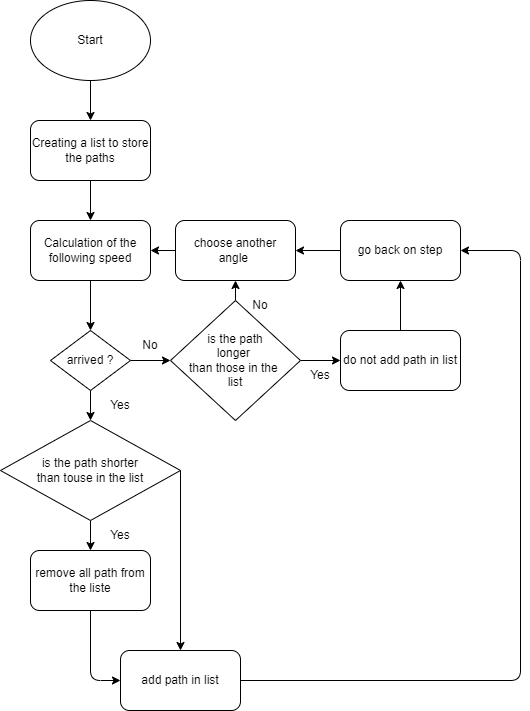

The diagram above was exported from draw.io. Its source (the exported page's mxGraphModel, read from the mxfile embedded in the PNG):
<mxGraphModel dx="675" dy="676" grid="1" gridSize="10" guides="1" tooltips="1" connect="1" arrows="1" fold="1" page="1" pageScale="1" pageWidth="850" pageHeight="1100" math="0" shadow="0">
  <root>
    <mxCell id="0" />
    <mxCell id="1" parent="0" />
    <mxCell id="4" style="edgeStyle=none;html=1;exitX=0.5;exitY=1;exitDx=0;exitDy=0;" edge="1" parent="1" source="2" target="3">
      <mxGeometry relative="1" as="geometry" />
    </mxCell>
    <mxCell id="2" value="Start" style="ellipse;whiteSpace=wrap;html=1;" vertex="1" parent="1">
      <mxGeometry x="150" y="20" width="120" height="80" as="geometry" />
    </mxCell>
    <mxCell id="6" style="edgeStyle=none;html=1;exitX=0.5;exitY=1;exitDx=0;exitDy=0;" edge="1" parent="1" source="3" target="5">
      <mxGeometry relative="1" as="geometry" />
    </mxCell>
    <mxCell id="3" value="Creating a list to store the paths" style="rounded=1;whiteSpace=wrap;html=1;" vertex="1" parent="1">
      <mxGeometry x="150" y="140" width="120" height="60" as="geometry" />
    </mxCell>
    <mxCell id="8" style="edgeStyle=none;html=1;exitX=0.5;exitY=1;exitDx=0;exitDy=0;entryX=0.5;entryY=0;entryDx=0;entryDy=0;fontFamily=Helvetica;fontSize=12;" edge="1" parent="1" source="5">
      <mxGeometry relative="1" as="geometry">
        <mxPoint x="210" y="350" as="targetPoint" />
      </mxGeometry>
    </mxCell>
    <mxCell id="5" value="Calculation of the following speed" style="rounded=1;whiteSpace=wrap;html=1;" vertex="1" parent="1">
      <mxGeometry x="150" y="240" width="120" height="60" as="geometry" />
    </mxCell>
    <mxCell id="11" style="edgeStyle=none;html=1;exitX=0.5;exitY=1;exitDx=0;exitDy=0;entryX=0.5;entryY=0;entryDx=0;entryDy=0;fontFamily=Helvetica;fontSize=12;" edge="1" parent="1" source="9" target="10">
      <mxGeometry relative="1" as="geometry" />
    </mxCell>
    <mxCell id="15" value="" style="edgeStyle=none;html=1;fontFamily=Helvetica;fontSize=12;" edge="1" parent="1" source="9" target="14">
      <mxGeometry relative="1" as="geometry" />
    </mxCell>
    <mxCell id="9" value="arrived ?" style="rhombus;whiteSpace=wrap;html=1;fontFamily=Helvetica;fontSize=12;" vertex="1" parent="1">
      <mxGeometry x="170" y="350" width="80" height="60" as="geometry" />
    </mxCell>
    <mxCell id="18" value="" style="edgeStyle=none;html=1;fontFamily=Helvetica;fontSize=12;" edge="1" parent="1" source="10" target="17">
      <mxGeometry relative="1" as="geometry" />
    </mxCell>
    <mxCell id="21" style="edgeStyle=none;html=1;exitX=1;exitY=0.5;exitDx=0;exitDy=0;fontFamily=Helvetica;fontSize=12;" edge="1" parent="1" source="10" target="20">
      <mxGeometry relative="1" as="geometry">
        <Array as="points">
          <mxPoint x="300" y="490" />
        </Array>
      </mxGeometry>
    </mxCell>
    <mxCell id="10" value="is the path shorter &lt;br&gt;than touse in the list" style="rhombus;whiteSpace=wrap;html=1;fontFamily=Helvetica;fontSize=12;" vertex="1" parent="1">
      <mxGeometry x="120" y="440" width="180" height="100" as="geometry" />
    </mxCell>
    <mxCell id="13" value="Yes" style="text;html=1;strokeColor=none;fillColor=none;align=center;verticalAlign=middle;whiteSpace=wrap;rounded=0;fontFamily=Helvetica;fontSize=12;" vertex="1" parent="1">
      <mxGeometry x="210" y="410" width="60" height="30" as="geometry" />
    </mxCell>
    <mxCell id="24" value="" style="edgeStyle=none;html=1;fontFamily=Helvetica;fontSize=12;" edge="1" parent="1" source="14" target="23">
      <mxGeometry relative="1" as="geometry" />
    </mxCell>
    <mxCell id="31" value="" style="edgeStyle=none;html=1;fontFamily=Helvetica;fontSize=12;" edge="1" parent="1" source="14" target="28">
      <mxGeometry relative="1" as="geometry" />
    </mxCell>
    <mxCell id="14" value="is the path &lt;br&gt;longer&amp;nbsp;&lt;br&gt;than those in the&amp;nbsp;&lt;br&gt;list" style="rhombus;whiteSpace=wrap;html=1;fontFamily=Helvetica;fontSize=12;" vertex="1" parent="1">
      <mxGeometry x="290" y="320" width="130" height="120" as="geometry" />
    </mxCell>
    <mxCell id="16" value="No" style="text;html=1;strokeColor=none;fillColor=none;align=center;verticalAlign=middle;whiteSpace=wrap;rounded=0;fontFamily=Helvetica;fontSize=12;" vertex="1" parent="1">
      <mxGeometry x="240" y="350" width="60" height="30" as="geometry" />
    </mxCell>
    <mxCell id="22" style="edgeStyle=none;html=1;entryX=0;entryY=0.5;entryDx=0;entryDy=0;fontFamily=Helvetica;fontSize=12;" edge="1" parent="1" source="17" target="20">
      <mxGeometry relative="1" as="geometry">
        <Array as="points">
          <mxPoint x="210" y="700" />
        </Array>
      </mxGeometry>
    </mxCell>
    <mxCell id="17" value="remove all path from the liste" style="rounded=1;whiteSpace=wrap;html=1;fontFamily=Helvetica;fontSize=12;" vertex="1" parent="1">
      <mxGeometry x="150" y="570" width="120" height="60" as="geometry" />
    </mxCell>
    <mxCell id="19" value="Yes" style="text;html=1;strokeColor=none;fillColor=none;align=center;verticalAlign=middle;whiteSpace=wrap;rounded=0;fontFamily=Helvetica;fontSize=12;" vertex="1" parent="1">
      <mxGeometry x="210" y="540" width="60" height="30" as="geometry" />
    </mxCell>
    <mxCell id="33" style="edgeStyle=none;html=1;fontFamily=Helvetica;fontSize=12;entryX=1;entryY=0.5;entryDx=0;entryDy=0;" edge="1" parent="1" source="20" target="26">
      <mxGeometry relative="1" as="geometry">
        <mxPoint x="600" y="400" as="targetPoint" />
        <Array as="points">
          <mxPoint x="640" y="700" />
          <mxPoint x="640" y="270" />
        </Array>
      </mxGeometry>
    </mxCell>
    <mxCell id="20" value="add path in list" style="rounded=1;whiteSpace=wrap;html=1;fontFamily=Helvetica;fontSize=12;" vertex="1" parent="1">
      <mxGeometry x="240" y="670" width="120" height="60" as="geometry" />
    </mxCell>
    <mxCell id="27" value="" style="edgeStyle=none;html=1;fontFamily=Helvetica;fontSize=12;" edge="1" parent="1" source="23" target="26">
      <mxGeometry relative="1" as="geometry" />
    </mxCell>
    <mxCell id="23" value="do not add path in list" style="rounded=1;whiteSpace=wrap;html=1;fontFamily=Helvetica;fontSize=12;" vertex="1" parent="1">
      <mxGeometry x="460" y="350" width="120" height="60" as="geometry" />
    </mxCell>
    <mxCell id="25" value="Yes" style="text;html=1;strokeColor=none;fillColor=none;align=center;verticalAlign=middle;whiteSpace=wrap;rounded=0;fontFamily=Helvetica;fontSize=12;" vertex="1" parent="1">
      <mxGeometry x="410" y="380" width="60" height="30" as="geometry" />
    </mxCell>
    <mxCell id="30" value="" style="edgeStyle=none;html=1;fontFamily=Helvetica;fontSize=12;" edge="1" parent="1" source="26" target="28">
      <mxGeometry relative="1" as="geometry" />
    </mxCell>
    <mxCell id="26" value="go back on step" style="rounded=1;whiteSpace=wrap;html=1;fontFamily=Helvetica;fontSize=12;" vertex="1" parent="1">
      <mxGeometry x="460" y="240" width="120" height="60" as="geometry" />
    </mxCell>
    <mxCell id="29" value="" style="edgeStyle=none;html=1;fontFamily=Helvetica;fontSize=12;" edge="1" parent="1" source="28" target="5">
      <mxGeometry relative="1" as="geometry" />
    </mxCell>
    <mxCell id="28" value="choose another angle&amp;nbsp;" style="rounded=1;whiteSpace=wrap;html=1;fontFamily=Helvetica;fontSize=12;" vertex="1" parent="1">
      <mxGeometry x="295" y="240" width="120" height="60" as="geometry" />
    </mxCell>
    <mxCell id="32" value="No" style="text;html=1;strokeColor=none;fillColor=none;align=center;verticalAlign=middle;whiteSpace=wrap;rounded=0;fontFamily=Helvetica;fontSize=12;" vertex="1" parent="1">
      <mxGeometry x="350" y="310" width="60" height="30" as="geometry" />
    </mxCell>
  </root>
</mxGraphModel>